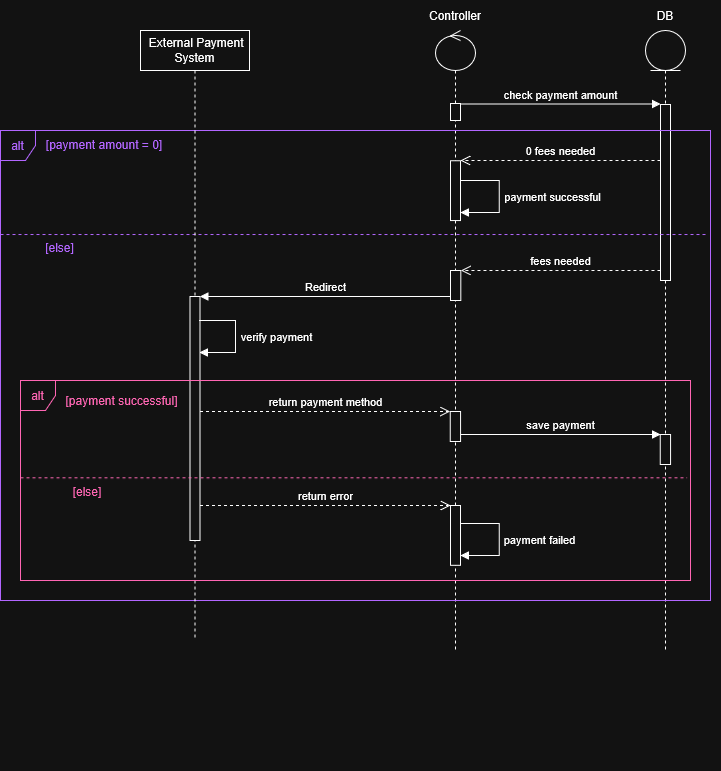

The diagram above was exported from draw.io. Its source (the exported page's mxGraphModel, read from the mxfile embedded in the PNG):
<mxGraphModel dx="1165" dy="586" grid="1" gridSize="10" guides="1" tooltips="1" connect="1" arrows="1" fold="1" page="1" pageScale="1" pageWidth="850" pageHeight="1100" math="0" shadow="0">
  <root>
    <mxCell id="0" />
    <mxCell id="1" parent="0" />
    <mxCell id="TAXDkGgEIEdrIgohD7JU-19" connectable="0" parent="1" style="group" value="" vertex="1">
      <mxGeometry height="650" width="110" x="570" y="250" as="geometry" />
    </mxCell>
    <mxCell id="TAXDkGgEIEdrIgohD7JU-20" parent="TAXDkGgEIEdrIgohD7JU-19" style="shape=umlLifeline;perimeter=lifelinePerimeter;whiteSpace=wrap;html=1;container=1;dropTarget=0;collapsible=0;recursiveResize=0;outlineConnect=0;portConstraint=eastwest;newEdgeStyle={&quot;curved&quot;:0,&quot;rounded&quot;:0};participant=umlControl;" value="" vertex="1">
      <mxGeometry height="620" width="40" x="55" y="30" as="geometry" />
    </mxCell>
    <mxCell id="ftCLGlP4gjrIeD-Bv_9p-5" parent="TAXDkGgEIEdrIgohD7JU-20" style="html=1;points=[[0,0,0,0,5],[0,1,0,0,-5],[1,0,0,0,5],[1,1,0,0,-5]];perimeter=orthogonalPerimeter;outlineConnect=0;targetShapes=umlLifeline;portConstraint=eastwest;newEdgeStyle={&quot;curved&quot;:0,&quot;rounded&quot;:0};" value="" vertex="1">
      <mxGeometry height="59.84" width="10" x="15" y="130.16" as="geometry" />
    </mxCell>
    <mxCell id="ftCLGlP4gjrIeD-Bv_9p-9" parent="TAXDkGgEIEdrIgohD7JU-20" style="html=1;points=[[0,0,0,0,5],[0,1,0,0,-5],[1,0,0,0,5],[1,1,0,0,-5]];perimeter=orthogonalPerimeter;outlineConnect=0;targetShapes=umlLifeline;portConstraint=eastwest;newEdgeStyle={&quot;curved&quot;:0,&quot;rounded&quot;:0};" value="" vertex="1">
      <mxGeometry height="30" width="10.303030303030303" x="15.00151515151515" y="240" as="geometry" />
    </mxCell>
    <mxCell id="ftCLGlP4gjrIeD-Bv_9p-15" parent="TAXDkGgEIEdrIgohD7JU-20" style="html=1;points=[[0,0,0,0,5],[0,1,0,0,-5],[1,0,0,0,5],[1,1,0,0,-5]];perimeter=orthogonalPerimeter;outlineConnect=0;targetShapes=umlLifeline;portConstraint=eastwest;newEdgeStyle={&quot;curved&quot;:0,&quot;rounded&quot;:0};" value="" vertex="1">
      <mxGeometry height="30" width="10.303030303030303" x="14.700000000000045" y="381" as="geometry" />
    </mxCell>
    <mxCell id="TAXDkGgEIEdrIgohD7JU-21" parent="TAXDkGgEIEdrIgohD7JU-19" style="text;html=1;whiteSpace=wrap;strokeColor=none;fillColor=none;align=center;verticalAlign=middle;rounded=0;" value="Controller" vertex="1">
      <mxGeometry height="30" width="110" x="20" as="geometry" />
    </mxCell>
    <mxCell id="ftCLGlP4gjrIeD-Bv_9p-37" edge="1" parent="TAXDkGgEIEdrIgohD7JU-19" style="html=1;verticalAlign=bottom;endArrow=block;curved=0;rounded=0;strokeColor=light-dark(#000000,#FFFFFF);" value="save payment">
      <mxGeometry relative="1" width="80" x="-0.0041" as="geometry">
        <mxPoint as="offset" />
        <mxPoint x="80" y="434" as="sourcePoint" />
        <mxPoint x="280" y="434" as="targetPoint" />
      </mxGeometry>
    </mxCell>
    <mxCell id="TAXDkGgEIEdrIgohD7JU-28" connectable="0" parent="1" style="group" value="" vertex="1">
      <mxGeometry height="770" width="110" x="800" y="250" as="geometry" />
    </mxCell>
    <mxCell id="TAXDkGgEIEdrIgohD7JU-29" parent="TAXDkGgEIEdrIgohD7JU-28" style="shape=umlLifeline;perimeter=lifelinePerimeter;whiteSpace=wrap;html=1;container=1;dropTarget=0;collapsible=0;recursiveResize=0;outlineConnect=0;portConstraint=eastwest;newEdgeStyle={&quot;curved&quot;:0,&quot;rounded&quot;:0};participant=umlEntity;" value="" vertex="1">
      <mxGeometry height="620" width="40" x="35" y="30" as="geometry" />
    </mxCell>
    <mxCell id="ftCLGlP4gjrIeD-Bv_9p-38" parent="TAXDkGgEIEdrIgohD7JU-29" style="html=1;points=[[0,0,0,0,5],[0,1,0,0,-5],[1,0,0,0,5],[1,1,0,0,-5]];perimeter=orthogonalPerimeter;outlineConnect=0;targetShapes=umlLifeline;portConstraint=eastwest;newEdgeStyle={&quot;curved&quot;:0,&quot;rounded&quot;:0};" value="" vertex="1">
      <mxGeometry height="30" width="10.303030303030303" x="14.700000000000045" y="403.90999999999997" as="geometry" />
    </mxCell>
    <mxCell id="TAXDkGgEIEdrIgohD7JU-30" parent="TAXDkGgEIEdrIgohD7JU-28" style="text;html=1;whiteSpace=wrap;strokeColor=none;fillColor=none;align=center;verticalAlign=middle;rounded=0;" value="DB" vertex="1">
      <mxGeometry height="30" width="110" as="geometry" />
    </mxCell>
    <mxCell id="TAXDkGgEIEdrIgohD7JU-31" parent="TAXDkGgEIEdrIgohD7JU-28" style="html=1;points=[[0,0,0,0,5],[0,1,0,0,-5],[1,0,0,0,5],[1,1,0,0,-5]];perimeter=orthogonalPerimeter;outlineConnect=0;targetShapes=umlLifeline;portConstraint=eastwest;newEdgeStyle={&quot;curved&quot;:0,&quot;rounded&quot;:0};" value="" vertex="1">
      <mxGeometry height="176" width="10" x="50" y="104" as="geometry" />
    </mxCell>
    <mxCell id="TAXDkGgEIEdrIgohD7JU-51" connectable="0" parent="1" style="group" value="" vertex="1">
      <mxGeometry height="500" width="710" x="190" y="380" as="geometry" />
    </mxCell>
    <mxCell id="TAXDkGgEIEdrIgohD7JU-52" parent="TAXDkGgEIEdrIgohD7JU-51" style="shape=umlFrame;whiteSpace=wrap;html=1;pointerEvents=0;width=35;height=30;fillColor=light-dark(#FFFFFF,transparent);strokeColor=light-dark(#000000,#B266FF);" value="&lt;span style=&quot;color: light-dark(rgb(0, 0, 0), rgb(178, 102, 255));&quot;&gt;alt&lt;/span&gt;" vertex="1">
      <mxGeometry height="470" width="710" as="geometry" />
    </mxCell>
    <mxCell id="TAXDkGgEIEdrIgohD7JU-53" connectable="0" parent="TAXDkGgEIEdrIgohD7JU-51" style="group" value="" vertex="1">
      <mxGeometry height="23.614578451220755" width="706.430895853118" y="102.25002697744688" as="geometry" />
    </mxCell>
    <mxCell id="TAXDkGgEIEdrIgohD7JU-54" edge="1" parent="TAXDkGgEIEdrIgohD7JU-53" style="endArrow=none;dashed=1;html=1;rounded=0;exitX=0;exitY=0.615;exitDx=0;exitDy=0;exitPerimeter=0;entryX=1.001;entryY=0.615;entryDx=0;entryDy=0;entryPerimeter=0;strokeColor=light-dark(#000000,#B266FF);" value="">
      <mxGeometry height="50" relative="1" width="50" as="geometry">
        <mxPoint y="1.7678506989681073" as="sourcePoint" />
        <mxPoint x="706.430895853118" y="1.7678506989681073" as="targetPoint" />
      </mxGeometry>
    </mxCell>
    <mxCell id="TAXDkGgEIEdrIgohD7JU-55" parent="TAXDkGgEIEdrIgohD7JU-53" style="text;html=1;whiteSpace=wrap;strokeColor=none;fillColor=none;align=center;verticalAlign=middle;rounded=0;" value="&lt;span style=&quot;color: light-dark(rgb(0, 0, 0), rgb(178, 102, 255));&quot;&gt;[else]&lt;/span&gt;" vertex="1">
      <mxGeometry height="23.614578451220755" width="99.13163256208135" x="10.196881587679249" y="3" as="geometry" />
    </mxCell>
    <mxCell id="TAXDkGgEIEdrIgohD7JU-56" parent="TAXDkGgEIEdrIgohD7JU-51" style="text;html=1;whiteSpace=wrap;strokeColor=none;fillColor=none;align=center;verticalAlign=middle;rounded=0;" value="&lt;span style=&quot;color: light-dark(rgb(0, 0, 0), rgb(178, 102, 255));&quot;&gt;[payment amount = 0]&lt;/span&gt;" vertex="1">
      <mxGeometry height="33.16" width="141.67072463768116" x="32.927536231884055" y="-3" as="geometry" />
    </mxCell>
    <mxCell id="ftCLGlP4gjrIeD-Bv_9p-6" edge="1" parent="TAXDkGgEIEdrIgohD7JU-51" style="html=1;verticalAlign=bottom;endArrow=block;curved=0;rounded=0;" value="">
      <mxGeometry relative="1" width="80" x="-0.0012" as="geometry">
        <mxPoint as="offset" />
        <Array as="points">
          <mxPoint x="477.2093332047945" y="50" />
          <mxPoint x="498.724484719946" y="50" />
          <mxPoint x="498.724484719946" y="82" />
        </Array>
        <mxPoint x="459.9972119926733" y="50" as="sourcePoint" />
        <mxPoint x="459.9972119926733" y="82" as="targetPoint" />
      </mxGeometry>
    </mxCell>
    <mxCell id="ftCLGlP4gjrIeD-Bv_9p-7" connectable="0" parent="ftCLGlP4gjrIeD-Bv_9p-6" style="edgeLabel;html=1;align=center;verticalAlign=middle;resizable=0;points=[];" value="payment successful" vertex="1">
      <mxGeometry relative="1" x="-0.0015" y="1" as="geometry">
        <mxPoint x="52" as="offset" />
      </mxGeometry>
    </mxCell>
    <mxCell id="TAXDkGgEIEdrIgohD7JU-60" parent="1" style="html=1;points=[[0,0,0,0,5],[0,1,0,0,-5],[1,0,0,0,5],[1,1,0,0,-5]];perimeter=orthogonalPerimeter;outlineConnect=0;targetShapes=umlLifeline;portConstraint=eastwest;newEdgeStyle={&quot;curved&quot;:0,&quot;rounded&quot;:0};" value="" vertex="1">
      <mxGeometry height="17" width="10" x="640" y="353" as="geometry" />
    </mxCell>
    <mxCell id="ftCLGlP4gjrIeD-Bv_9p-1" parent="1" style="shape=umlLifeline;perimeter=lifelinePerimeter;whiteSpace=wrap;html=1;container=1;dropTarget=0;collapsible=0;recursiveResize=0;outlineConnect=0;portConstraint=eastwest;newEdgeStyle={&quot;curved&quot;:0,&quot;rounded&quot;:0};" value="&lt;div&gt;&amp;nbsp;External Payment&lt;/div&gt;&lt;div&gt;System&lt;/div&gt;" vertex="1">
      <mxGeometry height="610" width="109" x="330" y="280" as="geometry" />
    </mxCell>
    <mxCell id="ftCLGlP4gjrIeD-Bv_9p-11" parent="ftCLGlP4gjrIeD-Bv_9p-1" style="html=1;points=[[0,0,0,0,5],[0,1,0,0,-5],[1,0,0,0,5],[1,1,0,0,-5]];perimeter=orthogonalPerimeter;outlineConnect=0;targetShapes=umlLifeline;portConstraint=eastwest;newEdgeStyle={&quot;curved&quot;:0,&quot;rounded&quot;:0};" value="" vertex="1">
      <mxGeometry height="244" width="10" x="49.5" y="266" as="geometry" />
    </mxCell>
    <mxCell id="ftCLGlP4gjrIeD-Bv_9p-3" edge="1" parent="1" style="html=1;verticalAlign=bottom;endArrow=block;curved=0;rounded=0;strokeColor=light-dark(#000000,#FFFFFF);" value="check payment amount">
      <mxGeometry relative="1" width="80" x="-0.0041" as="geometry">
        <mxPoint as="offset" />
        <mxPoint x="650" y="353.5" as="sourcePoint" />
        <mxPoint x="850" y="353.5" as="targetPoint" />
      </mxGeometry>
    </mxCell>
    <mxCell id="ftCLGlP4gjrIeD-Bv_9p-4" edge="1" parent="1" style="html=1;verticalAlign=bottom;endArrow=open;dashed=1;endSize=8;curved=0;rounded=0;" value="0 fees needed">
      <mxGeometry relative="1" as="geometry">
        <mxPoint as="offset" />
        <mxPoint x="850" y="409.9999999999999" as="sourcePoint" />
        <mxPoint x="650" y="409.9999999999999" as="targetPoint" />
      </mxGeometry>
    </mxCell>
    <mxCell id="ftCLGlP4gjrIeD-Bv_9p-12" edge="1" parent="1" style="html=1;verticalAlign=bottom;endArrow=block;curved=0;rounded=0;" value="">
      <mxGeometry relative="1" width="80" x="-0.0012" as="geometry">
        <mxPoint as="offset" />
        <Array as="points">
          <mxPoint x="405" y="570" />
          <mxPoint x="425" y="570" />
          <mxPoint x="425" y="602" />
        </Array>
        <mxPoint x="389" y="570" as="sourcePoint" />
        <mxPoint x="389" y="602" as="targetPoint" />
      </mxGeometry>
    </mxCell>
    <mxCell id="ftCLGlP4gjrIeD-Bv_9p-13" connectable="0" parent="ftCLGlP4gjrIeD-Bv_9p-12" style="edgeLabel;html=1;align=center;verticalAlign=middle;resizable=0;points=[];" value="verify payment" vertex="1">
      <mxGeometry relative="1" x="-0.0015" y="1" as="geometry">
        <mxPoint x="40" as="offset" />
      </mxGeometry>
    </mxCell>
    <mxCell id="ftCLGlP4gjrIeD-Bv_9p-10" edge="1" parent="1" source="ftCLGlP4gjrIeD-Bv_9p-9" style="html=1;verticalAlign=bottom;endArrow=block;curved=0;rounded=0;strokeColor=light-dark(#000000,#FFFFFF);" target="ftCLGlP4gjrIeD-Bv_9p-11" value="Redirect">
      <mxGeometry relative="1" width="80" x="-0.0041" as="geometry">
        <mxPoint as="offset" />
        <mxPoint x="655.4545454545455" y="546" as="sourcePoint" />
        <mxPoint x="1036.151515151515" y="546" as="targetPoint" />
      </mxGeometry>
    </mxCell>
    <mxCell id="ftCLGlP4gjrIeD-Bv_9p-17" connectable="0" parent="1" style="group" value="" vertex="1">
      <mxGeometry height="240" width="670" x="210" y="630" as="geometry" />
    </mxCell>
    <mxCell id="ftCLGlP4gjrIeD-Bv_9p-18" parent="ftCLGlP4gjrIeD-Bv_9p-17" style="shape=umlFrame;whiteSpace=wrap;html=1;pointerEvents=0;width=35;height=30;fillColor=light-dark(#FFFFFF,transparent);strokeColor=light-dark(#000000,#FF66B3);" value="&lt;span style=&quot;color: light-dark(rgb(0, 0, 0), rgb(255, 102, 179));&quot;&gt;alt&lt;/span&gt;" vertex="1">
      <mxGeometry height="200" width="670" as="geometry" />
    </mxCell>
    <mxCell id="ftCLGlP4gjrIeD-Bv_9p-19" connectable="0" parent="ftCLGlP4gjrIeD-Bv_9p-17" style="group" value="" vertex="1">
      <mxGeometry height="15.743052300813837" width="666.6319721430832" y="68.16668465163124" as="geometry" />
    </mxCell>
    <mxCell id="ftCLGlP4gjrIeD-Bv_9p-30" connectable="0" parent="ftCLGlP4gjrIeD-Bv_9p-19" style="group" value="" vertex="1">
      <mxGeometry height="16.56448516816843" width="666.6319721430832" y="29.178567132645405" as="geometry" />
    </mxCell>
    <mxCell id="ftCLGlP4gjrIeD-Bv_9p-20" edge="1" parent="ftCLGlP4gjrIeD-Bv_9p-30" style="endArrow=none;dashed=1;html=1;rounded=0;exitX=0;exitY=0.615;exitDx=0;exitDy=0;exitPerimeter=0;entryX=1.001;entryY=0.615;entryDx=0;entryDy=0;entryPerimeter=0;strokeColor=light-dark(#000000,#FF66B3);" value="">
      <mxGeometry height="50" relative="1" width="50" as="geometry">
        <mxPoint as="sourcePoint" />
        <mxPoint x="666.6319721430832" as="targetPoint" />
      </mxGeometry>
    </mxCell>
    <mxCell id="ftCLGlP4gjrIeD-Bv_9p-21" parent="ftCLGlP4gjrIeD-Bv_9p-30" style="text;html=1;whiteSpace=wrap;strokeColor=none;fillColor=none;align=center;verticalAlign=middle;rounded=0;" value="&lt;span style=&quot;color: light-dark(rgb(0, 0, 0), rgb(255, 102, 179));&quot;&gt;[else]&lt;/span&gt;" vertex="1">
      <mxGeometry height="15.743052300813837" width="93.54675185435843" x="19.664120237447595" y="5.821432867354595" as="geometry" />
    </mxCell>
    <mxCell id="ftCLGlP4gjrIeD-Bv_9p-22" parent="ftCLGlP4gjrIeD-Bv_9p-17" style="text;html=1;whiteSpace=wrap;strokeColor=none;fillColor=none;align=center;verticalAlign=middle;rounded=0;" value="&lt;span style=&quot;color: light-dark(rgb(0, 0, 0), rgb(255, 102, 179));&quot;&gt;[payment successful]&lt;/span&gt;" vertex="1">
      <mxGeometry height="22.11" width="123.11" x="40" y="9" as="geometry" />
    </mxCell>
    <mxCell id="ftCLGlP4gjrIeD-Bv_9p-39" parent="ftCLGlP4gjrIeD-Bv_9p-17" style="html=1;points=[[0,0,0,0,5],[0,1,0,0,-5],[1,0,0,0,5],[1,1,0,0,-5]];perimeter=orthogonalPerimeter;outlineConnect=0;targetShapes=umlLifeline;portConstraint=eastwest;newEdgeStyle={&quot;curved&quot;:0,&quot;rounded&quot;:0};" value="" vertex="1">
      <mxGeometry height="59.84" width="10" x="430" y="125" as="geometry" />
    </mxCell>
    <mxCell id="ftCLGlP4gjrIeD-Bv_9p-48" edge="1" parent="ftCLGlP4gjrIeD-Bv_9p-17" style="html=1;verticalAlign=bottom;endArrow=block;curved=0;rounded=0;" value="">
      <mxGeometry relative="1" width="80" x="-0.0012" as="geometry">
        <mxPoint as="offset" />
        <Array as="points">
          <mxPoint x="457.21212121212125" y="142.91999999999996" />
          <mxPoint x="478.72727272727275" y="142.91999999999996" />
          <mxPoint x="478.72727272727275" y="174.91999999999996" />
        </Array>
        <mxPoint x="440" y="142.91999999999996" as="sourcePoint" />
        <mxPoint x="440" y="174.91999999999996" as="targetPoint" />
      </mxGeometry>
    </mxCell>
    <mxCell id="ftCLGlP4gjrIeD-Bv_9p-49" connectable="0" parent="ftCLGlP4gjrIeD-Bv_9p-48" style="edgeLabel;html=1;align=center;verticalAlign=middle;resizable=0;points=[];" value="payment failed" vertex="1">
      <mxGeometry relative="1" x="-0.0015" y="1" as="geometry">
        <mxPoint x="39" as="offset" />
      </mxGeometry>
    </mxCell>
    <mxCell id="ftCLGlP4gjrIeD-Bv_9p-34" edge="1" parent="1" style="html=1;verticalAlign=bottom;endArrow=open;dashed=1;endSize=8;curved=0;rounded=0;" value="return payment method">
      <mxGeometry relative="1" as="geometry">
        <mxPoint as="offset" />
        <mxPoint x="389.5" y="661" as="sourcePoint" />
        <mxPoint x="639.7" y="661" as="targetPoint" />
      </mxGeometry>
    </mxCell>
    <mxCell id="ftCLGlP4gjrIeD-Bv_9p-8" edge="1" parent="1" style="html=1;verticalAlign=bottom;endArrow=open;dashed=1;endSize=8;curved=0;rounded=0;" value="fees needed">
      <mxGeometry relative="1" as="geometry">
        <mxPoint as="offset" />
        <mxPoint x="850.0000000000002" y="520.0000000000001" as="sourcePoint" />
        <mxPoint x="650.3045454545454" y="520.0000000000001" as="targetPoint" />
      </mxGeometry>
    </mxCell>
    <mxCell id="ftCLGlP4gjrIeD-Bv_9p-40" edge="1" parent="1" style="html=1;verticalAlign=bottom;endArrow=open;dashed=1;endSize=8;curved=0;rounded=0;" value="return error">
      <mxGeometry relative="1" as="geometry">
        <mxPoint as="offset" />
        <mxPoint x="389.5" y="755" as="sourcePoint" />
        <mxPoint x="640" y="755" as="targetPoint" />
      </mxGeometry>
    </mxCell>
  </root>
</mxGraphModel>